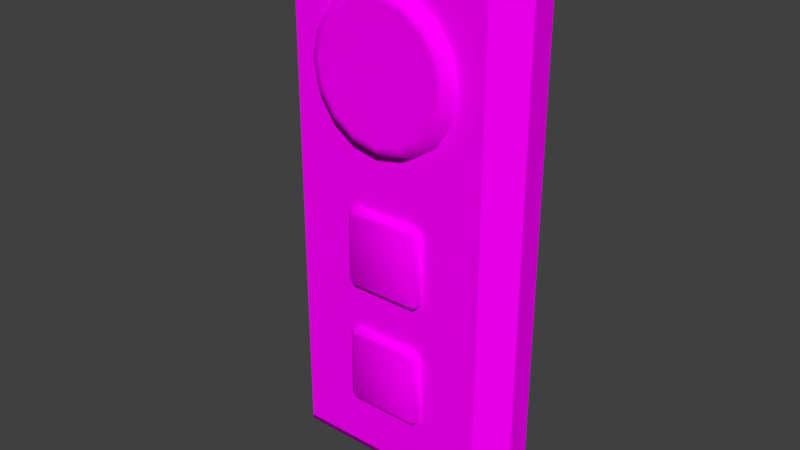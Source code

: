 # Source: aucman_elevator_button.blend  (saved by Blender 2.79.0; exported with 4.5.12 LTS)
import bpy
from mathutils import Matrix  # noqa: F401  (used for matrix-valued properties, if any)

bpy.ops.wm.read_factory_settings(use_empty=True)
scene = bpy.context.scene
scene.name = 'Scene'

# ---- collections
col_collection_1 = bpy.data.collections.new('Collection 1'); scene.collection.children.link(col_collection_1)

# ---- images (referenced by path relative to the original .blend; pixels are not part of the script)
import os
ASSET_DIR = os.environ.get("B2B_ASSET_DIR", "")  # directory of the original .blend (textures are referenced by path, not embedded)
HERE = os.path.dirname(os.path.abspath(__file__))  # packed textures are extracted next to this script under _unpacked/

def load_image(name, relpath, width, height, colorspace="sRGB"):
    """Load a texture the original file referenced (path relative to the .blend, or extracted next to this script)."""
    p = next((c for c in (os.path.join(HERE, relpath), os.path.join(ASSET_DIR, relpath)) if relpath and os.path.exists(c)), "")
    if p:
        img = bpy.data.images.load(p, check_existing=True)
        img.name = name
    else:  # same state as the original file: an image datablock whose file is absent (Cycles renders it pink)
        img = bpy.data.images.new(name, width, height)
        img.source = "FILE"
        img.filepath = "//" + (relpath or name)
    img.colorspace_settings.name = colorspace
    return img
img_rvd_elevator_panel_df_texture_dds = load_image('rvd_elevator_panel_df.texture.dds', 'rvd_elevator_panel_df.texture.dds', 1024, 1024, 'sRGB')
img_rvd_elevator_panel_gsma_texture_dds = load_image('rvd_elevator_panel_gsma.texture.dds', 'rvd_elevator_panel_gsma.texture.dds', 1024, 1024, 'sRGB')

# ---- materials (node trees are filled in below, after node groups)
mat_mtl = bpy.data.materials.new('mtl_')
mat_mtl.alpha_threshold = 0.0
mat_mtl.roughness = 0.5

# ---- material node trees
mat_mtl.use_nodes = True; mat_mtl.node_tree.nodes.clear()
_N = mat_mtl.node_tree.nodes; _L = mat_mtl.node_tree.links
n0 = _N.new('ShaderNodeTexImage'); n0.name = 'Image Texture'; n0.location = (-200, 300)
n0.width = 140
n0.image = img_rvd_elevator_panel_df_texture_dds
n1 = _N.new('ShaderNodeTexImage'); n1.name = 'Image Texture.001'; n1.location = (-200, 60)
n1.width = 140
n1.image = img_rvd_elevator_panel_gsma_texture_dds
n2 = _N.new('ShaderNodeOutputMaterial'); n2.name = 'Material Output'; n2.location = (600, 300)
n3 = _N.new('ShaderNodeBsdfDiffuse'); n3.name = 'Diffuse BSDF'; n3.location = (400, 300)
n4 = _N.new('ShaderNodeMix'); n4.name = 'Mix'; n4.location = (200, 300)
n4.data_type = 'RGBA'
n4.blend_type = 'OVERLAY'
n4.inputs[0].default_value = 1.0
n5 = _N.new('ShaderNodeSeparateColor'); n5.name = 'Separate RGB'; n5.location = (0, 100)
_L.new(n3.outputs[0], n2.inputs[0])
_L.new(n0.outputs[0], n4.inputs[6])
_L.new(n1.outputs[0], n5.inputs[0])
_L.new(n5.outputs[0], n4.inputs[7])
_L.new(n4.outputs[2], n3.inputs[0])
n2.is_active_output = True

# ---- world
world_world = bpy.data.worlds.new('World'); scene.world = world_world
world_world.color = (0.05088, 0.05088, 0.05088)
world_world.use_sun_shadow = False
world_world.sun_shadow_jitter_overblur = 0.0
world_world.cycles.sampling_method = 'MANUAL'

# ---- meshes
me_co_culling = bpy.data.meshes.new('co_culling')
me_co_culling.from_pydata([(0.0, 0.0, 0.0), (0.0, 0.0, 0.0), (0.0, 0.0, 0.0), (0.0, 0.0, 0.0), (0.0, 0.0, 0.0), (0.0, 0.0, 0.0), (0.0, 0.0, 0.0), (0.0, 0.0, 0.0)], [], [(0, 1, 3, 2), (2, 3, 7, 6), (6, 7, 5, 4), (4, 5, 1, 0), (2, 6, 4, 0), (7, 3, 1, 5)])
me_co_culling.use_remesh_preserve_volume = False
me_co_culling.use_remesh_preserve_attributes = False
me_co_culling.use_mirror_vertex_groups = False
me_co_culling.update()
me_g_g = bpy.data.meshes.new('g_g')
me_g_g.from_pydata([(-0.05, 1.49e-08, -3.213e-08), (-0.05, 1.49e-08, 0.22), (0.05, 1.49e-08, -3.213e-08), (0.05, 1.49e-08, 0.22), (-0.04, -0.02, 0.0125), (-0.05, -0.01, -3.213e-08), (-0.04, -0.02, 0.2075), (-0.05, -0.01, 0.22), (0.04, -0.02, 0.0125), (0.05, -0.01, -3.213e-08), (0.04, -0.02, 0.2075), (0.05, -0.01, 0.22), (-0.01378, -0.02, 0.1158), (-0.01575, -0.02, 0.1138), (-0.01575, -0.02, 0.08622), (-0.01378, -0.02, 0.08425), (-0.01435, -0.023, 0.1132), (-0.0132, -0.023, 0.1144), (-0.0132, -0.023, 0.08565), (-0.01435, -0.023, 0.0868), (0.0132, -0.023, 0.08565), (0.01435, -0.023, 0.0868), (0.01435, -0.023, 0.1132), (0.0132, -0.023, 0.1144), (0.01575, -0.02, 0.08622), (0.01378, -0.02, 0.08425), (0.01378, -0.02, 0.1158), (0.01575, -0.02, 0.1138), (0.01575, -0.02, 0.06378), (0.01378, -0.02, 0.06575), (0.01378, -0.02, 0.03425), (0.01575, -0.02, 0.03622), (0.0132, -0.023, 0.06435), (0.01435, -0.023, 0.0632), (0.01435, -0.023, 0.0368), (0.0132, -0.023, 0.03565), (-0.01435, -0.023, 0.0368), (-0.0132, -0.023, 0.03565), (-0.0132, -0.023, 0.06435), (-0.01435, -0.023, 0.0632), (-0.01378, -0.02, 0.03425), (-0.01575, -0.02, 0.03622), (-0.01575, -0.02, 0.06378), (-0.01378, -0.02, 0.06575), (5.373e-18, -0.02, 0.1993), (-1.452e-09, -0.025, 0.194), (0.01158, -0.02, 0.1969), (0.009548, -0.025, 0.1921), (0.02139, -0.02, 0.1904), (0.01764, -0.025, 0.1866), (0.02795, -0.02, 0.1806), (0.02305, -0.025, 0.1785), (0.03025, -0.02, 0.169), (0.02495, -0.025, 0.169), (0.02795, -0.02, 0.1574), (0.02305, -0.025, 0.1595), (0.02139, -0.02, 0.1476), (0.01764, -0.025, 0.1514), (0.01158, -0.02, 0.1411), (0.009548, -0.025, 0.1459), (4.568e-09, -0.02, 0.1387), (4.133e-09, -0.025, 0.144), (-0.01158, -0.02, 0.1411), (-0.009548, -0.025, 0.1459), (-0.02139, -0.02, 0.1476), (-0.01764, -0.025, 0.1514), (-0.02795, -0.02, 0.1574), (-0.02305, -0.025, 0.1595), (-0.03025, -0.02, 0.169), (-0.02495, -0.025, 0.169), (-0.02795, -0.02, 0.1806), (-0.02305, -0.025, 0.1785), (-0.02139, -0.02, 0.1904), (-0.01764, -0.025, 0.1866), (-0.01158, -0.02, 0.1969), (-0.009548, -0.025, 0.1921), (0.04, -0.02, 0.0125), (0.05, -0.01, -3.213e-08), (0.04, -0.02, 0.2075), (0.05, -0.01, 0.22), (-0.04, -0.02, 0.0125), (-0.05, -0.01, -3.213e-08), (0.04, -0.02, 0.0125), (0.05, -0.01, -3.213e-08), (-0.05, 1.49e-08, 0.22), (-0.05, 1.49e-08, -3.213e-08), (0.05, 1.49e-08, -3.213e-08), (0.05, 1.49e-08, 0.22), (-0.05, -0.01, -3.213e-08), (-0.05, -0.01, -3.213e-08), (-0.04, -0.02, 0.0125), (-0.04, -0.02, 0.2075), (-0.04, -0.02, 0.2075), (-0.05, -0.01, 0.22), (-0.05, -0.01, 0.22), (-0.05, -0.01, 0.22), (0.05, -0.01, 0.22), (0.05, -0.01, 0.22), (0.04, -0.02, 0.2075), (0.05, -0.01, -3.213e-08), (0.01575, -0.022, 0.08622), (0.01378, -0.022, 0.08425), (-0.01575, -0.022, 0.1138), (-0.01378, -0.022, 0.1158), (-0.01378, -0.022, 0.08425), (-0.01575, -0.022, 0.08622), (0.01378, -0.022, 0.1158), (0.01575, -0.022, 0.1138), (0.01378, -0.022, 0.06575), (0.01575, -0.022, 0.06378), (0.01575, -0.022, 0.03622), (-0.01575, -0.022, 0.03622), (-0.01575, -0.022, 0.06378), (0.01378, -0.022, 0.03425), (-0.01378, -0.022, 0.03425), (-0.01378, -0.022, 0.06575), (-0.05, 1.49e-08, -3.213e-08), (-0.05, 1.49e-08, 0.22), (0.05, 1.49e-08, -3.213e-08), (0.05, 1.49e-08, 0.22), (0.01052, -0.025, 0.1944), (7.327e-18, -0.025, 0.1965), (0.01945, -0.025, 0.1884), (0.02541, -0.025, 0.1795), (0.0275, -0.025, 0.169), (0.02541, -0.025, 0.1585), (0.01945, -0.025, 0.1496), (0.01052, -0.025, 0.1436), (4.152e-09, -0.025, 0.1415), (-0.01052, -0.025, 0.1436), (-0.01945, -0.025, 0.1496), (-0.02541, -0.025, 0.1585), (-0.0275, -0.025, 0.169), (-0.02541, -0.025, 0.1795), (-0.01945, -0.025, 0.1884), (-0.01052, -0.025, 0.1944)], [], [(8, 10, 91, 4), (87, 1, 95, 11), (89, 94, 84, 85), (2, 3, 97, 99), (90, 92, 93, 88), (81, 83, 82, 80), (96, 7, 6, 98), (0, 86, 9, 5), (20, 21, 22, 23, 17, 16, 19, 18), (26, 12, 103, 106), (105, 102, 13, 14), (24, 27, 107, 100), (15, 104, 105, 14), (103, 12, 13, 102), (101, 25, 24, 100), (26, 106, 107, 27), (15, 25, 101, 104), (29, 108, 109, 28), (31, 28, 109, 110), (113, 30, 31, 110), (29, 43, 115, 108), (40, 30, 113, 114), (40, 114, 111, 41), (111, 112, 42, 41), (35, 34, 33, 32, 38, 39, 36, 37), (115, 43, 42, 112), (44, 121, 120, 46), (46, 120, 122, 48), (48, 122, 123, 50), (50, 123, 124, 52), (52, 124, 125, 54), (54, 125, 126, 56), (56, 126, 127, 58), (58, 127, 128, 60), (60, 128, 129, 62), (62, 129, 130, 64), (64, 130, 131, 66), (66, 131, 132, 68), (68, 132, 133, 70), (70, 133, 134, 72), (78, 76, 77, 79), (72, 134, 135, 74), (74, 135, 121, 44), (47, 45, 75, 73, 71, 69, 67, 65, 63, 61, 59, 57, 55, 53, 51, 49), (21, 20, 101, 100), (16, 17, 103, 102), (18, 19, 105, 104), (23, 22, 107, 106), (20, 18, 104, 101), (19, 16, 102, 105), (22, 21, 100, 107), (17, 23, 106, 103), (32, 33, 109, 108), (33, 34, 110, 109), (36, 39, 112, 111), (35, 37, 114, 113), (37, 36, 111, 114), (34, 35, 113, 110), (39, 38, 115, 112), (38, 32, 108, 115), (117, 119, 118, 116), (45, 47, 120, 121), (47, 49, 122, 120), (49, 51, 123, 122), (51, 53, 124, 123), (53, 55, 125, 124), (55, 57, 126, 125), (57, 59, 127, 126), (59, 61, 128, 127), (61, 63, 129, 128), (63, 65, 130, 129), (65, 67, 131, 130), (67, 69, 132, 131), (69, 71, 133, 132), (71, 73, 134, 133), (73, 75, 135, 134), (75, 45, 121, 135)])
me_g_g.polygons.foreach_set('use_smooth', [True] * 77)
_uv = me_g_g.uv_layers.new(name='UVMap')
_uv.uv.foreach_set('vector', [0.3672, 0.08594, 0.3672, 0.916, 0.09961, 0.916, 0.09961, 0.08594, 0.4043, 0.9916, 0.05859, 0.9916, 0.05859, 0.957, 0.4043, 0.957, 0.05859, 0.04297, 0.05859, 0.957, 0.01289, 0.957, 0.01289, 0.04297, 0.45, 0.04297, 0.45, 0.957, 0.4043, 0.957, 0.4043, 0.04297, 0.09961, 0.08594, 0.09961, 0.916, 0.05859, 0.957, 0.05859, 0.04297, 0.05859, 0.04297, 0.4043, 0.04297, 0.3672, 0.08594, 0.09961, 0.08594, 0.4043, 0.957, 0.05859, 0.957, 0.09961, 0.916, 0.3672, 0.916, 0.05859, 0.008398, 0.4043, 0.008398, 0.4043, 0.04297, 0.05859, 0.04297, 0.6677, 0.223, 0.6741, 0.2295, 0.6741, 0.3773, 0.6677, 0.3837, 0.5198, 0.3837, 0.5134, 0.3773, 0.5134, 0.2295, 0.5198, 0.223, 0.6672, 0.4084, 0.5203, 0.4084, 0.5203, 0.3874, 0.6672, 0.3874, 0.5098, 0.2299, 0.5098, 0.3769, 0.4888, 0.3769, 0.4888, 0.2299, 0.6987, 0.2299, 0.6987, 0.3769, 0.6777, 0.3769, 0.6777, 0.2299, 0.5203, 0.1984, 0.5203, 0.2194, 0.5098, 0.2194, 0.5098, 0.1984, 0.5203, 0.3874, 0.5203, 0.4084, 0.5098, 0.4084, 0.5098, 0.3874, 0.6672, 0.2194, 0.6672, 0.1984, 0.6777, 0.1984, 0.6777, 0.2194, 0.6672, 0.4084, 0.6672, 0.3874, 0.6777, 0.3874, 0.6777, 0.4084, 0.5203, 0.1984, 0.6672, 0.1984, 0.6672, 0.2194, 0.5203, 0.2194, 0.9338, 0.4069, 0.9338, 0.3859, 0.9443, 0.3859, 0.9443, 0.4069, 0.9653, 0.2284, 0.9653, 0.3754, 0.9443, 0.3754, 0.9443, 0.2284, 0.9338, 0.2179, 0.9338, 0.1969, 0.9443, 0.1969, 0.9443, 0.2179, 0.9338, 0.4069, 0.7869, 0.4069, 0.7869, 0.3859, 0.9338, 0.3859, 0.7869, 0.1969, 0.9338, 0.1969, 0.9338, 0.2179, 0.7869, 0.2179, 0.7869, 0.1969, 0.7869, 0.2179, 0.7764, 0.2179, 0.7764, 0.1969, 0.7764, 0.2284, 0.7764, 0.3754, 0.7554, 0.3754, 0.7554, 0.2284, 0.9343, 0.2215, 0.9407, 0.228, 0.9407, 0.3758, 0.9343, 0.3822, 0.7864, 0.3822, 0.78, 0.3758, 0.78, 0.228, 0.7864, 0.2215, 0.7869, 0.3859, 0.7869, 0.4069, 0.7764, 0.4069, 0.7764, 0.3859, 0.09766, 0.3965, 0.1289, 0.3965, 0.1289, 0.4277, 0.09766, 0.4277, 0.09766, 0.4277, 0.1289, 0.4277, 0.1289, 0.459, 0.09766, 0.459, 0.09766, 0.459, 0.1289, 0.459, 0.1289, 0.4902, 0.09766, 0.4902, 0.09766, 0.4902, 0.1289, 0.4902, 0.1289, 0.5215, 0.09766, 0.5215, 0.09766, 0.5215, 0.1289, 0.5215, 0.1289, 0.5527, 0.09766, 0.5527, 0.09766, 0.5527, 0.1289, 0.5527, 0.1289, 0.584, 0.09766, 0.584, 0.09766, 0.584, 0.1289, 0.584, 0.1289, 0.6152, 0.09766, 0.6152, 0.09766, 0.6152, 0.1289, 0.6152, 0.1289, 0.6465, 0.09766, 0.6465, 0.09766, 0.1465, 0.1289, 0.1465, 0.1289, 0.1777, 0.09766, 0.1777, 0.09766, 0.1777, 0.1289, 0.1777, 0.1289, 0.209, 0.09766, 0.209, 0.09766, 0.209, 0.1289, 0.209, 0.1289, 0.2402, 0.09766, 0.2402, 0.09766, 0.2402, 0.1289, 0.2402, 0.1289, 0.2715, 0.09766, 0.2715, 0.09766, 0.2715, 0.1289, 0.2715, 0.1289, 0.3027, 0.09766, 0.3027, 0.09766, 0.3027, 0.1289, 0.3027, 0.1289, 0.334, 0.09766, 0.334, 0.3672, 0.916, 0.3672, 0.08594, 0.4043, 0.04297, 0.4043, 0.957, 0.09766, 0.334, 0.1289, 0.334, 0.1289, 0.3652, 0.09766, 0.3652, 0.09766, 0.3652, 0.1289, 0.3652, 0.1289, 0.3965, 0.09766, 0.3965, 0.2613, 0.8588, 0.2301, 0.8659, 0.1988, 0.8588, 0.1725, 0.8387, 0.1551, 0.8087, 0.1495, 0.7734, 0.1564, 0.7383, 0.1749, 0.7087, 0.2022, 0.6892, 0.234, 0.6826, 0.2655, 0.6901, 0.2919, 0.7104, 0.3091, 0.7403, 0.3144, 0.7752, 0.307, 0.8097, 0.288, 0.8386, 0.6741, 0.2295, 0.6677, 0.223, 0.6672, 0.2194, 0.6777, 0.2299, 0.5134, 0.3773, 0.5198, 0.3837, 0.5203, 0.3874, 0.5098, 0.3769, 0.5198, 0.223, 0.5134, 0.2295, 0.5098, 0.2299, 0.5203, 0.2194, 0.6677, 0.3837, 0.6741, 0.3773, 0.6777, 0.3769, 0.6672, 0.3874, 0.6677, 0.223, 0.5198, 0.223, 0.5203, 0.2194, 0.6672, 0.2194, 0.5134, 0.2295, 0.5134, 0.3773, 0.5098, 0.3769, 0.5098, 0.2299, 0.6741, 0.3773, 0.6741, 0.2295, 0.6777, 0.2299, 0.6777, 0.3769, 0.5198, 0.3837, 0.6677, 0.3837, 0.6672, 0.3874, 0.5203, 0.3874, 0.9343, 0.3822, 0.9407, 0.3758, 0.9443, 0.3754, 0.9338, 0.3859, 0.9407, 0.3758, 0.9407, 0.228, 0.9443, 0.2284, 0.9443, 0.3754, 0.78, 0.228, 0.78, 0.3758, 0.7764, 0.3754, 0.7764, 0.2284, 0.9343, 0.2215, 0.7864, 0.2215, 0.7869, 0.2179, 0.9338, 0.2179, 0.7864, 0.2215, 0.78, 0.228, 0.7764, 0.2284, 0.7869, 0.2179, 0.9407, 0.228, 0.9343, 0.2215, 0.9338, 0.2179, 0.9443, 0.2284, 0.78, 0.3758, 0.7864, 0.3822, 0.7869, 0.3859, 0.7764, 0.3754, 0.7864, 0.3822, 0.9343, 0.3822, 0.9338, 0.3859, 0.7869, 0.3859, 0.5963, 0.01324, 0.5963, 0.01324, 0.5963, 0.01324, 0.5963, 0.01324, 0.2301, 0.8659, 0.2613, 0.8588, 0.2644, 0.8675, 0.2299, 0.8753, 0.2613, 0.8588, 0.288, 0.8386, 0.2936, 0.845, 0.2644, 0.8675, 0.288, 0.8386, 0.307, 0.8097, 0.3147, 0.8133, 0.2936, 0.845, 0.307, 0.8097, 0.3144, 0.7752, 0.3229, 0.7754, 0.3147, 0.8133, 0.3144, 0.7752, 0.3091, 0.7403, 0.317, 0.7369, 0.3229, 0.7754, 0.3091, 0.7403, 0.2919, 0.7104, 0.2981, 0.7039, 0.317, 0.7369, 0.2919, 0.7104, 0.2655, 0.6901, 0.269, 0.6815, 0.2981, 0.7039, 0.2655, 0.6901, 0.234, 0.6826, 0.2342, 0.6733, 0.269, 0.6815, 0.234, 0.6826, 0.2022, 0.6892, 0.1991, 0.6805, 0.2342, 0.6733, 0.2022, 0.6892, 0.1749, 0.7087, 0.1691, 0.702, 0.1991, 0.6805, 0.1749, 0.7087, 0.1564, 0.7383, 0.1487, 0.7346, 0.1691, 0.702, 0.1564, 0.7383, 0.1495, 0.7734, 0.141, 0.7733, 0.1487, 0.7346, 0.1495, 0.7734, 0.1551, 0.8087, 0.1473, 0.8122, 0.141, 0.7733, 0.1551, 0.8087, 0.1725, 0.8387, 0.1664, 0.8453, 0.1473, 0.8122, 0.1725, 0.8387, 0.1988, 0.8588, 0.1955, 0.8675, 0.1664, 0.8453, 0.1988, 0.8588, 0.2301, 0.8659, 0.2299, 0.8753, 0.1955, 0.8675])
_ca = me_g_g.color_attributes.new('Col', 'BYTE_COLOR', 'CORNER')
_ca.data.foreach_set('color', [1.0, 1.0, 1.0, 1.0, 1.0, 1.0, 1.0, 1.0, 1.0, 1.0, 1.0, 1.0, 1.0, 1.0, 1.0, 1.0, 1.0, 1.0, 1.0, 1.0, 1.0, 1.0, 1.0, 1.0, 1.0, 1.0, 1.0, 1.0, 1.0, 1.0, 1.0, 1.0, 1.0, 1.0, 1.0, 1.0, 1.0, 1.0, 1.0, 1.0, 1.0, 1.0, 1.0, 1.0, 1.0, 1.0, 1.0, 1.0, 1.0, 1.0, 1.0, 1.0, 1.0, 1.0, 1.0, 1.0, 1.0, 1.0, 1.0, 1.0, 1.0, 1.0, 1.0, 1.0, 1.0, 1.0, 1.0, 1.0, 1.0, 1.0, 1.0, 1.0, 1.0, 1.0, 1.0, 1.0, 1.0, 1.0, 1.0, 1.0, 1.0, 1.0, 1.0, 1.0, 1.0, 1.0, 1.0, 1.0, 1.0, 1.0, 1.0, 1.0, 1.0, 1.0, 1.0, 1.0, 1.0, 1.0, 1.0, 1.0, 1.0, 1.0, 1.0, 1.0, 1.0, 1.0, 1.0, 1.0, 1.0, 1.0, 1.0, 1.0, 1.0, 1.0, 1.0, 1.0, 1.0, 1.0, 1.0, 1.0, 1.0, 1.0, 1.0, 1.0, 1.0, 1.0, 1.0, 1.0, 1.0, 1.0, 1.0, 1.0, 1.0, 1.0, 1.0, 1.0, 1.0, 1.0, 1.0, 1.0, 1.0, 1.0, 1.0, 1.0, 1.0, 1.0, 1.0, 1.0, 1.0, 1.0, 1.0, 1.0, 1.0, 1.0, 1.0, 1.0, 1.0, 1.0, 1.0, 1.0, 1.0, 1.0, 1.0, 1.0, 1.0, 1.0, 1.0, 1.0, 1.0, 1.0, 1.0, 1.0, 1.0, 1.0, 1.0, 1.0, 1.0, 1.0, 1.0, 1.0, 1.0, 1.0, 1.0, 1.0, 1.0, 1.0, 1.0, 1.0, 1.0, 1.0, 1.0, 1.0, 1.0, 1.0, 1.0, 1.0, 1.0, 1.0, 1.0, 1.0, 1.0, 1.0, 1.0, 1.0, 1.0, 1.0, 1.0, 1.0, 1.0, 1.0, 1.0, 1.0, 1.0, 1.0, 1.0, 1.0, 1.0, 1.0, 1.0, 1.0, 1.0, 1.0, 1.0, 1.0, 1.0, 1.0, 1.0, 1.0, 1.0, 1.0, 1.0, 1.0, 1.0, 1.0, 1.0, 1.0, 1.0, 1.0, 1.0, 1.0, 1.0, 1.0, 1.0, 1.0, 1.0, 1.0, 1.0, 1.0, 1.0, 1.0, 1.0, 1.0, 1.0, 1.0, 1.0, 1.0, 1.0, 1.0, 1.0, 1.0, 1.0, 1.0, 1.0, 1.0, 1.0, 1.0, 1.0, 1.0, 1.0, 1.0, 1.0, 1.0, 1.0, 1.0, 1.0, 1.0, 1.0, 1.0, 1.0, 1.0, 1.0, 1.0, 1.0, 1.0, 1.0, 1.0, 1.0, 1.0, 1.0, 1.0, 1.0, 1.0, 1.0, 1.0, 1.0, 1.0, 1.0, 1.0, 1.0, 1.0, 1.0, 1.0, 1.0, 1.0, 1.0, 1.0, 1.0, 1.0, 1.0, 1.0, 1.0, 1.0, 1.0, 1.0, 1.0, 1.0, 1.0, 1.0, 1.0, 1.0, 1.0, 1.0, 1.0, 1.0, 1.0, 1.0, 1.0, 1.0, 1.0, 1.0, 1.0, 1.0, 1.0, 1.0, 1.0, 1.0, 1.0, 1.0, 1.0, 1.0, 1.0, 1.0, 1.0, 1.0, 1.0, 1.0, 1.0, 1.0, 1.0, 1.0, 1.0, 1.0, 1.0, 1.0, 1.0, 1.0, 1.0, 1.0, 1.0, 1.0, 1.0, 1.0, 1.0, 1.0, 1.0, 1.0, 1.0, 1.0, 1.0, 1.0, 1.0, 1.0, 1.0, 1.0, 1.0, 1.0, 1.0, 1.0, 1.0, 1.0, 1.0, 1.0, 1.0, 1.0, 1.0, 1.0, 1.0, 1.0, 1.0, 1.0, 1.0, 1.0, 1.0, 1.0, 1.0, 1.0, 1.0, 1.0, 1.0, 1.0, 1.0, 1.0, 1.0, 1.0, 1.0, 1.0, 1.0, 1.0, 1.0, 1.0, 1.0, 1.0, 1.0, 1.0, 1.0, 1.0, 1.0, 1.0, 1.0, 1.0, 1.0, 1.0, 1.0, 1.0, 1.0, 1.0, 1.0, 1.0, 1.0, 1.0, 1.0, 1.0, 1.0, 1.0, 1.0, 1.0, 1.0, 1.0, 1.0, 1.0, 1.0, 1.0, 1.0, 1.0, 1.0, 1.0, 1.0, 1.0, 1.0, 1.0, 1.0, 1.0, 1.0, 1.0, 1.0, 1.0, 1.0, 1.0, 1.0, 1.0, 1.0, 1.0, 1.0, 1.0, 1.0, 1.0, 1.0, 1.0, 1.0, 1.0, 1.0, 1.0, 1.0, 1.0, 1.0, 1.0, 1.0, 1.0, 1.0, 1.0, 1.0, 1.0, 1.0, 1.0, 1.0, 1.0, 1.0, 1.0, 1.0, 1.0, 1.0, 1.0, 1.0, 1.0, 1.0, 1.0, 1.0, 1.0, 1.0, 1.0, 1.0, 1.0, 1.0, 1.0, 1.0, 1.0, 1.0, 1.0, 1.0, 1.0, 1.0, 1.0, 1.0, 1.0, 1.0, 1.0, 1.0, 1.0, 1.0, 1.0, 1.0, 1.0, 1.0, 1.0, 1.0, 1.0, 1.0, 1.0, 1.0, 1.0, 1.0, 1.0, 1.0, 1.0, 1.0, 1.0, 1.0, 1.0, 1.0, 1.0, 1.0, 1.0, 1.0, 1.0, 1.0, 1.0, 1.0, 1.0, 1.0, 1.0, 1.0, 1.0, 1.0, 1.0, 1.0, 1.0, 1.0, 1.0, 1.0, 1.0, 1.0, 1.0, 1.0, 1.0, 1.0, 1.0, 1.0, 1.0, 1.0, 1.0, 1.0, 1.0, 1.0, 1.0, 1.0, 1.0, 1.0, 1.0, 1.0, 1.0, 1.0, 1.0, 1.0, 1.0, 1.0, 1.0, 1.0, 1.0, 1.0, 1.0, 1.0, 1.0, 1.0, 1.0, 1.0, 1.0, 1.0, 1.0, 1.0, 1.0, 1.0, 1.0, 1.0, 1.0, 1.0, 1.0, 1.0, 1.0, 1.0, 1.0, 1.0, 1.0, 1.0, 1.0, 1.0, 1.0, 1.0, 1.0, 1.0, 1.0, 1.0, 1.0, 1.0, 1.0, 1.0, 1.0, 1.0, 1.0, 1.0, 1.0, 1.0, 1.0, 1.0, 1.0, 1.0, 1.0, 1.0, 1.0, 1.0, 1.0, 1.0, 1.0, 1.0, 1.0, 1.0, 1.0, 1.0, 1.0, 1.0, 1.0, 1.0, 1.0, 1.0, 1.0, 1.0, 1.0, 1.0, 1.0, 1.0, 1.0, 1.0, 1.0, 1.0, 1.0, 1.0, 1.0, 1.0, 1.0, 1.0, 1.0, 1.0, 1.0, 1.0, 1.0, 1.0, 1.0, 1.0, 1.0, 1.0, 1.0, 1.0, 1.0, 1.0, 1.0, 1.0, 1.0, 1.0, 1.0, 1.0, 1.0, 1.0, 1.0, 1.0, 1.0, 1.0, 1.0, 1.0, 1.0, 1.0, 1.0, 1.0, 1.0, 1.0, 1.0, 1.0, 1.0, 1.0, 1.0, 1.0, 1.0, 1.0, 1.0, 1.0, 1.0, 1.0, 1.0, 1.0, 1.0, 1.0, 1.0, 1.0, 1.0, 1.0, 1.0, 1.0, 1.0, 1.0, 1.0, 1.0, 1.0, 1.0, 1.0, 1.0, 1.0, 1.0, 1.0, 1.0, 1.0, 1.0, 1.0, 1.0, 1.0, 1.0, 1.0, 1.0, 1.0, 1.0, 1.0, 1.0, 1.0, 1.0, 1.0, 1.0, 1.0, 1.0, 1.0, 1.0, 1.0, 1.0, 1.0, 1.0, 1.0, 1.0, 1.0, 1.0, 1.0, 1.0, 1.0, 1.0, 1.0, 1.0, 1.0, 1.0, 1.0, 1.0, 1.0, 1.0, 1.0, 1.0, 1.0, 1.0, 1.0, 1.0, 1.0, 1.0, 1.0, 1.0, 1.0, 1.0, 1.0, 1.0, 1.0, 1.0, 1.0, 1.0, 1.0, 1.0, 1.0, 1.0, 1.0, 1.0, 1.0, 1.0, 1.0, 1.0, 1.0, 1.0, 1.0, 1.0, 1.0, 1.0, 1.0, 1.0, 1.0, 1.0, 1.0, 1.0, 1.0, 1.0, 1.0, 1.0, 1.0, 1.0, 1.0, 1.0, 1.0, 1.0, 1.0, 1.0, 1.0, 1.0, 1.0, 1.0, 1.0, 1.0, 1.0, 1.0, 1.0, 1.0, 1.0, 1.0, 1.0, 1.0, 1.0, 1.0, 1.0, 1.0, 1.0, 1.0, 1.0, 1.0, 1.0, 1.0, 1.0, 1.0, 1.0, 1.0, 1.0, 1.0, 1.0, 1.0, 1.0, 1.0, 1.0, 1.0, 1.0, 1.0, 1.0, 1.0, 1.0, 1.0, 1.0, 1.0, 1.0, 1.0, 1.0, 1.0, 1.0, 1.0, 1.0, 1.0, 1.0, 1.0, 1.0, 1.0, 1.0, 1.0, 1.0, 1.0, 1.0, 1.0, 1.0, 1.0, 1.0, 1.0, 1.0, 1.0, 1.0, 1.0, 1.0, 1.0, 1.0, 1.0, 1.0, 1.0, 1.0, 1.0, 1.0, 1.0, 1.0, 1.0, 1.0, 1.0, 1.0, 1.0, 1.0, 1.0, 1.0, 1.0, 1.0, 1.0, 1.0, 1.0, 1.0, 1.0, 1.0, 1.0, 1.0, 1.0, 1.0, 1.0, 1.0, 1.0, 1.0, 1.0, 1.0, 1.0, 1.0, 1.0, 1.0, 1.0, 1.0, 1.0, 1.0, 1.0, 1.0, 1.0, 1.0, 1.0, 1.0, 1.0, 1.0, 1.0, 1.0, 1.0, 1.0, 1.0, 1.0, 1.0, 1.0, 1.0, 1.0, 1.0, 1.0, 1.0, 1.0, 1.0, 1.0, 1.0, 1.0, 1.0, 1.0, 1.0, 1.0, 1.0, 1.0, 1.0, 1.0, 1.0, 1.0, 1.0, 1.0, 1.0, 1.0, 1.0, 1.0, 1.0, 1.0, 1.0, 1.0, 1.0, 1.0, 1.0, 1.0, 1.0, 1.0, 1.0, 1.0, 1.0, 1.0, 1.0, 1.0, 1.0, 1.0, 1.0, 1.0, 1.0, 1.0, 1.0, 1.0, 1.0, 1.0, 1.0, 1.0, 1.0, 1.0, 1.0, 1.0, 1.0, 1.0, 1.0, 1.0, 1.0, 1.0, 1.0, 1.0, 1.0, 1.0, 1.0, 1.0, 1.0, 1.0, 1.0, 1.0, 1.0, 1.0, 1.0, 1.0, 1.0, 1.0, 1.0, 1.0, 1.0, 1.0, 1.0, 1.0, 1.0, 1.0, 1.0, 1.0, 1.0, 1.0, 1.0, 1.0, 1.0, 1.0, 1.0, 1.0, 1.0, 1.0, 1.0, 1.0, 1.0, 1.0, 1.0, 1.0, 1.0, 1.0, 1.0, 1.0, 1.0, 1.0, 1.0, 1.0, 1.0, 1.0, 1.0, 1.0, 1.0, 1.0, 1.0, 1.0, 1.0, 1.0, 1.0, 1.0, 1.0, 1.0, 1.0, 1.0, 1.0, 1.0, 1.0, 1.0, 1.0, 1.0, 1.0, 1.0, 1.0, 1.0, 1.0, 1.0, 1.0, 1.0, 1.0, 1.0, 1.0, 1.0, 1.0, 1.0, 1.0, 1.0, 1.0, 1.0, 1.0, 1.0, 1.0, 1.0, 1.0, 1.0, 1.0, 1.0, 1.0, 1.0, 1.0, 1.0, 1.0, 1.0, 1.0, 1.0, 1.0, 1.0, 1.0, 1.0, 1.0, 1.0, 1.0, 1.0, 1.0, 1.0, 1.0, 1.0, 1.0, 1.0, 1.0, 1.0, 1.0, 1.0, 1.0, 1.0, 1.0, 1.0, 1.0, 1.0, 1.0, 1.0, 1.0, 1.0, 1.0, 1.0, 1.0, 1.0, 1.0, 1.0, 1.0, 1.0, 1.0, 1.0, 1.0, 1.0, 1.0, 1.0, 1.0, 1.0, 1.0, 1.0, 1.0, 1.0, 1.0, 1.0, 1.0, 1.0, 1.0, 1.0, 1.0, 1.0, 1.0, 1.0, 1.0, 1.0, 1.0, 1.0, 1.0, 1.0, 1.0, 1.0, 1.0, 1.0, 1.0, 1.0, 1.0, 1.0, 1.0, 1.0, 1.0, 1.0, 1.0, 1.0, 1.0, 1.0, 1.0, 1.0, 1.0, 1.0, 1.0, 1.0, 1.0, 1.0, 1.0, 1.0, 1.0, 1.0, 1.0, 1.0, 1.0, 1.0, 1.0, 1.0, 1.0, 1.0, 1.0, 1.0, 1.0, 1.0, 1.0, 1.0, 1.0, 1.0, 1.0, 1.0, 1.0, 1.0, 1.0, 1.0, 1.0, 1.0, 1.0, 1.0, 1.0, 1.0, 1.0, 1.0, 1.0, 1.0, 1.0, 1.0, 1.0, 1.0, 1.0, 1.0, 1.0, 1.0, 1.0, 1.0, 1.0, 1.0, 1.0, 1.0, 1.0, 1.0, 1.0, 1.0, 1.0, 1.0, 1.0, 1.0, 1.0, 1.0, 1.0, 1.0, 1.0, 1.0, 1.0, 1.0, 1.0, 1.0, 1.0, 1.0, 1.0, 1.0, 1.0, 1.0, 1.0, 1.0, 1.0, 1.0, 1.0, 1.0, 1.0, 1.0, 1.0, 1.0, 1.0, 1.0, 1.0, 1.0, 1.0, 1.0, 1.0, 1.0, 1.0, 1.0])
me_g_g.materials.append(mat_mtl)
me_g_g.use_remesh_preserve_volume = False
me_g_g.use_remesh_preserve_attributes = False
me_g_g.use_mirror_vertex_groups = False
me_g_g.update()

# ---- objects
ob_co_culling = bpy.data.objects.new('co_culling', me_co_culling)
ob_g_g = bpy.data.objects.new('g_g', me_g_g)

# ---- transforms, parenting, visibility, modifiers, constraints
ob_co_culling.location = (0.0, 0.0, 0.0)
ob_co_culling.lineart.crease_threshold = 0.0
ob_g_g.location = (0.0, 0.0, 0.0)
ob_g_g.lineart.crease_threshold = 0.0

# ---- collection membership
col_collection_1.objects.link(ob_co_culling)
col_collection_1.objects.link(ob_g_g)

# ---- scene / render settings (as saved in the file)
scene.frame_start = 1; scene.frame_end = 250; scene.frame_set(1)
scene.render.engine = 'CYCLES'
scene.render.resolution_percentage = 50
scene.render.dither_intensity = 0.0
scene.cycles.use_denoising = False
scene.cycles.samples = 128
scene.cycles.sampling_pattern = 'TABULATED_SOBOL'
scene.cycles.use_adaptive_sampling = False
scene.cycles.use_light_tree = False
scene.cycles.blur_glossy = 0.0
scene.cycles.sample_clamp_indirect = 0.0
scene.view_settings.view_transform = 'Standard'
bpy.context.view_layer.update()

# ---- added for rendering (the .blend has no active camera and no usable light): camera, sun
cam_auto = bpy.data.cameras.new('AutoCamera')
cam_auto.lens = 50.0
cam_auto.sensor_width = 36.0
cam_auto.clip_end = 1000.0
ob_auto_camera = bpy.data.objects.new('AutoCamera', cam_auto)
scene.collection.objects.link(ob_auto_camera)
ob_auto_camera.location = (0.224784, -0.282241, 0.289827)
ob_auto_camera.rotation_euler = (1.09748, -7.21219e-08, 0.694738)
scene.camera = ob_auto_camera
light_auto_sun = bpy.data.lights.new('AutoSun', 'SUN')
light_auto_sun.energy = 3.0
light_auto_sun.angle = 0.0523599
ob_auto_sun = bpy.data.objects.new('AutoSun', light_auto_sun)
scene.collection.objects.link(ob_auto_sun)
ob_auto_sun.rotation_euler = (0.872665, 0.174533, 0.523599)
bpy.context.view_layer.update()
